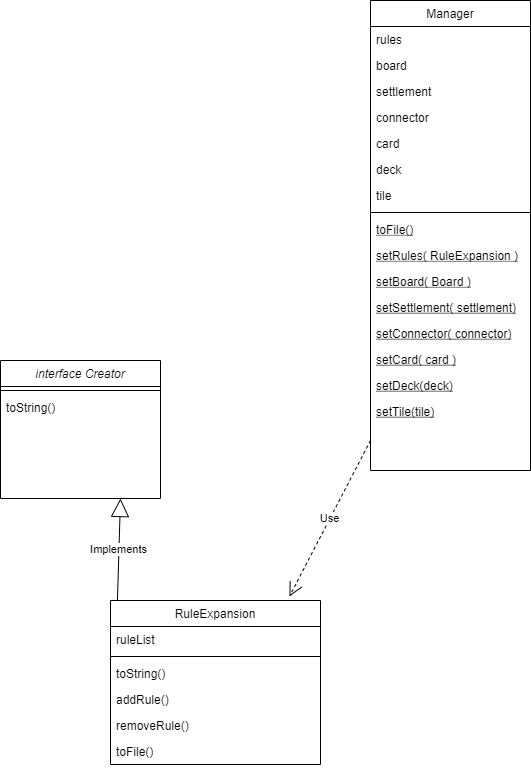

The diagram above was exported from draw.io. Its source (the exported page's mxGraphModel, read from the mxfile embedded in the PNG):
<mxGraphModel dx="868" dy="1629" grid="1" gridSize="10" guides="1" tooltips="1" connect="1" arrows="1" fold="1" page="1" pageScale="1" pageWidth="827" pageHeight="1169" math="0" shadow="0">
  <root>
    <mxCell id="WIyWlLk6GJQsqaUBKTNV-0" />
    <mxCell id="WIyWlLk6GJQsqaUBKTNV-1" parent="WIyWlLk6GJQsqaUBKTNV-0" />
    <mxCell id="zkfFHV4jXpPFQw0GAbJ--0" value="interface Creator" style="swimlane;fontStyle=2;align=center;verticalAlign=top;childLayout=stackLayout;horizontal=1;startSize=26;horizontalStack=0;resizeParent=1;resizeLast=0;collapsible=1;marginBottom=0;rounded=0;shadow=0;strokeWidth=1;" parent="WIyWlLk6GJQsqaUBKTNV-1" vertex="1">
      <mxGeometry x="220" y="120" width="160" height="138" as="geometry">
        <mxRectangle x="230" y="140" width="160" height="26" as="alternateBounds" />
      </mxGeometry>
    </mxCell>
    <mxCell id="zkfFHV4jXpPFQw0GAbJ--4" value="" style="line;html=1;strokeWidth=1;align=left;verticalAlign=middle;spacingTop=-1;spacingLeft=3;spacingRight=3;rotatable=0;labelPosition=right;points=[];portConstraint=eastwest;" parent="zkfFHV4jXpPFQw0GAbJ--0" vertex="1">
      <mxGeometry y="26" width="160" height="8" as="geometry" />
    </mxCell>
    <mxCell id="zkfFHV4jXpPFQw0GAbJ--5" value="toString()" style="text;align=left;verticalAlign=top;spacingLeft=4;spacingRight=4;overflow=hidden;rotatable=0;points=[[0,0.5],[1,0.5]];portConstraint=eastwest;" parent="zkfFHV4jXpPFQw0GAbJ--0" vertex="1">
      <mxGeometry y="34" width="160" height="26" as="geometry" />
    </mxCell>
    <mxCell id="zkfFHV4jXpPFQw0GAbJ--6" value="Manager" style="swimlane;fontStyle=0;align=center;verticalAlign=top;childLayout=stackLayout;horizontal=1;startSize=26;horizontalStack=0;resizeParent=1;resizeLast=0;collapsible=1;marginBottom=0;rounded=0;shadow=0;strokeWidth=1;" parent="WIyWlLk6GJQsqaUBKTNV-1" vertex="1">
      <mxGeometry x="590" y="-240" width="160" height="470" as="geometry">
        <mxRectangle x="130" y="380" width="160" height="26" as="alternateBounds" />
      </mxGeometry>
    </mxCell>
    <mxCell id="zkfFHV4jXpPFQw0GAbJ--7" value="rules" style="text;align=left;verticalAlign=top;spacingLeft=4;spacingRight=4;overflow=hidden;rotatable=0;points=[[0,0.5],[1,0.5]];portConstraint=eastwest;" parent="zkfFHV4jXpPFQw0GAbJ--6" vertex="1">
      <mxGeometry y="26" width="160" height="26" as="geometry" />
    </mxCell>
    <mxCell id="zkfFHV4jXpPFQw0GAbJ--8" value="board" style="text;align=left;verticalAlign=top;spacingLeft=4;spacingRight=4;overflow=hidden;rotatable=0;points=[[0,0.5],[1,0.5]];portConstraint=eastwest;rounded=0;shadow=0;html=0;" parent="zkfFHV4jXpPFQw0GAbJ--6" vertex="1">
      <mxGeometry y="52" width="160" height="26" as="geometry" />
    </mxCell>
    <mxCell id="FVD8-CfFbusWFf_ZOs-J-5" value="settlement" style="text;align=left;verticalAlign=top;spacingLeft=4;spacingRight=4;overflow=hidden;rotatable=0;points=[[0,0.5],[1,0.5]];portConstraint=eastwest;rounded=0;shadow=0;html=0;" vertex="1" parent="zkfFHV4jXpPFQw0GAbJ--6">
      <mxGeometry y="78" width="160" height="26" as="geometry" />
    </mxCell>
    <mxCell id="FVD8-CfFbusWFf_ZOs-J-6" value="connector" style="text;align=left;verticalAlign=top;spacingLeft=4;spacingRight=4;overflow=hidden;rotatable=0;points=[[0,0.5],[1,0.5]];portConstraint=eastwest;rounded=0;shadow=0;html=0;" vertex="1" parent="zkfFHV4jXpPFQw0GAbJ--6">
      <mxGeometry y="104" width="160" height="26" as="geometry" />
    </mxCell>
    <mxCell id="FVD8-CfFbusWFf_ZOs-J-8" value="card" style="text;align=left;verticalAlign=top;spacingLeft=4;spacingRight=4;overflow=hidden;rotatable=0;points=[[0,0.5],[1,0.5]];portConstraint=eastwest;rounded=0;shadow=0;html=0;" vertex="1" parent="zkfFHV4jXpPFQw0GAbJ--6">
      <mxGeometry y="130" width="160" height="26" as="geometry" />
    </mxCell>
    <mxCell id="FVD8-CfFbusWFf_ZOs-J-7" value="deck" style="text;align=left;verticalAlign=top;spacingLeft=4;spacingRight=4;overflow=hidden;rotatable=0;points=[[0,0.5],[1,0.5]];portConstraint=eastwest;rounded=0;shadow=0;html=0;" vertex="1" parent="zkfFHV4jXpPFQw0GAbJ--6">
      <mxGeometry y="156" width="160" height="26" as="geometry" />
    </mxCell>
    <mxCell id="FVD8-CfFbusWFf_ZOs-J-4" value="tile" style="text;align=left;verticalAlign=top;spacingLeft=4;spacingRight=4;overflow=hidden;rotatable=0;points=[[0,0.5],[1,0.5]];portConstraint=eastwest;rounded=0;shadow=0;html=0;" vertex="1" parent="zkfFHV4jXpPFQw0GAbJ--6">
      <mxGeometry y="182" width="160" height="26" as="geometry" />
    </mxCell>
    <mxCell id="zkfFHV4jXpPFQw0GAbJ--9" value="" style="line;html=1;strokeWidth=1;align=left;verticalAlign=middle;spacingTop=-1;spacingLeft=3;spacingRight=3;rotatable=0;labelPosition=right;points=[];portConstraint=eastwest;" parent="zkfFHV4jXpPFQw0GAbJ--6" vertex="1">
      <mxGeometry y="208" width="160" height="8" as="geometry" />
    </mxCell>
    <mxCell id="zkfFHV4jXpPFQw0GAbJ--10" value="toFile()" style="text;align=left;verticalAlign=top;spacingLeft=4;spacingRight=4;overflow=hidden;rotatable=0;points=[[0,0.5],[1,0.5]];portConstraint=eastwest;fontStyle=4" parent="zkfFHV4jXpPFQw0GAbJ--6" vertex="1">
      <mxGeometry y="216" width="160" height="26" as="geometry" />
    </mxCell>
    <mxCell id="FVD8-CfFbusWFf_ZOs-J-9" value="setRules( RuleExpansion )" style="text;align=left;verticalAlign=top;spacingLeft=4;spacingRight=4;overflow=hidden;rotatable=0;points=[[0,0.5],[1,0.5]];portConstraint=eastwest;fontStyle=4" vertex="1" parent="zkfFHV4jXpPFQw0GAbJ--6">
      <mxGeometry y="242" width="160" height="26" as="geometry" />
    </mxCell>
    <mxCell id="FVD8-CfFbusWFf_ZOs-J-15" value="setBoard( Board )" style="text;align=left;verticalAlign=top;spacingLeft=4;spacingRight=4;overflow=hidden;rotatable=0;points=[[0,0.5],[1,0.5]];portConstraint=eastwest;fontStyle=4" vertex="1" parent="zkfFHV4jXpPFQw0GAbJ--6">
      <mxGeometry y="268" width="160" height="26" as="geometry" />
    </mxCell>
    <mxCell id="FVD8-CfFbusWFf_ZOs-J-14" value="setSettlement( settlement)" style="text;align=left;verticalAlign=top;spacingLeft=4;spacingRight=4;overflow=hidden;rotatable=0;points=[[0,0.5],[1,0.5]];portConstraint=eastwest;fontStyle=4" vertex="1" parent="zkfFHV4jXpPFQw0GAbJ--6">
      <mxGeometry y="294" width="160" height="26" as="geometry" />
    </mxCell>
    <mxCell id="FVD8-CfFbusWFf_ZOs-J-13" value="setConnector( connector)" style="text;align=left;verticalAlign=top;spacingLeft=4;spacingRight=4;overflow=hidden;rotatable=0;points=[[0,0.5],[1,0.5]];portConstraint=eastwest;fontStyle=4" vertex="1" parent="zkfFHV4jXpPFQw0GAbJ--6">
      <mxGeometry y="320" width="160" height="26" as="geometry" />
    </mxCell>
    <mxCell id="FVD8-CfFbusWFf_ZOs-J-12" value="setCard( card )" style="text;align=left;verticalAlign=top;spacingLeft=4;spacingRight=4;overflow=hidden;rotatable=0;points=[[0,0.5],[1,0.5]];portConstraint=eastwest;fontStyle=4" vertex="1" parent="zkfFHV4jXpPFQw0GAbJ--6">
      <mxGeometry y="346" width="160" height="26" as="geometry" />
    </mxCell>
    <mxCell id="FVD8-CfFbusWFf_ZOs-J-11" value="setDeck(deck)" style="text;align=left;verticalAlign=top;spacingLeft=4;spacingRight=4;overflow=hidden;rotatable=0;points=[[0,0.5],[1,0.5]];portConstraint=eastwest;fontStyle=4" vertex="1" parent="zkfFHV4jXpPFQw0GAbJ--6">
      <mxGeometry y="372" width="160" height="26" as="geometry" />
    </mxCell>
    <mxCell id="FVD8-CfFbusWFf_ZOs-J-10" value="setTile(tile)" style="text;align=left;verticalAlign=top;spacingLeft=4;spacingRight=4;overflow=hidden;rotatable=0;points=[[0,0.5],[1,0.5]];portConstraint=eastwest;fontStyle=4" vertex="1" parent="zkfFHV4jXpPFQw0GAbJ--6">
      <mxGeometry y="398" width="160" height="26" as="geometry" />
    </mxCell>
    <mxCell id="zkfFHV4jXpPFQw0GAbJ--13" value="RuleExpansion" style="swimlane;fontStyle=0;align=center;verticalAlign=top;childLayout=stackLayout;horizontal=1;startSize=26;horizontalStack=0;resizeParent=1;resizeLast=0;collapsible=1;marginBottom=0;rounded=0;shadow=0;strokeWidth=1;" parent="WIyWlLk6GJQsqaUBKTNV-1" vertex="1">
      <mxGeometry x="330" y="360" width="210" height="164" as="geometry">
        <mxRectangle x="340" y="380" width="170" height="26" as="alternateBounds" />
      </mxGeometry>
    </mxCell>
    <mxCell id="zkfFHV4jXpPFQw0GAbJ--14" value="ruleList" style="text;align=left;verticalAlign=top;spacingLeft=4;spacingRight=4;overflow=hidden;rotatable=0;points=[[0,0.5],[1,0.5]];portConstraint=eastwest;" parent="zkfFHV4jXpPFQw0GAbJ--13" vertex="1">
      <mxGeometry y="26" width="210" height="26" as="geometry" />
    </mxCell>
    <mxCell id="zkfFHV4jXpPFQw0GAbJ--15" value="" style="line;html=1;strokeWidth=1;align=left;verticalAlign=middle;spacingTop=-1;spacingLeft=3;spacingRight=3;rotatable=0;labelPosition=right;points=[];portConstraint=eastwest;" parent="zkfFHV4jXpPFQw0GAbJ--13" vertex="1">
      <mxGeometry y="52" width="210" height="8" as="geometry" />
    </mxCell>
    <mxCell id="FVD8-CfFbusWFf_ZOs-J-0" value="toString()" style="text;align=left;verticalAlign=top;spacingLeft=4;spacingRight=4;overflow=hidden;rotatable=0;points=[[0,0.5],[1,0.5]];portConstraint=eastwest;" vertex="1" parent="zkfFHV4jXpPFQw0GAbJ--13">
      <mxGeometry y="60" width="210" height="26" as="geometry" />
    </mxCell>
    <mxCell id="FVD8-CfFbusWFf_ZOs-J-1" value="addRule()" style="text;align=left;verticalAlign=top;spacingLeft=4;spacingRight=4;overflow=hidden;rotatable=0;points=[[0,0.5],[1,0.5]];portConstraint=eastwest;" vertex="1" parent="zkfFHV4jXpPFQw0GAbJ--13">
      <mxGeometry y="86" width="210" height="26" as="geometry" />
    </mxCell>
    <mxCell id="FVD8-CfFbusWFf_ZOs-J-2" value="removeRule()" style="text;align=left;verticalAlign=top;spacingLeft=4;spacingRight=4;overflow=hidden;rotatable=0;points=[[0,0.5],[1,0.5]];portConstraint=eastwest;" vertex="1" parent="zkfFHV4jXpPFQw0GAbJ--13">
      <mxGeometry y="112" width="210" height="26" as="geometry" />
    </mxCell>
    <mxCell id="FVD8-CfFbusWFf_ZOs-J-3" value="toFile()" style="text;align=left;verticalAlign=top;spacingLeft=4;spacingRight=4;overflow=hidden;rotatable=0;points=[[0,0.5],[1,0.5]];portConstraint=eastwest;" vertex="1" parent="zkfFHV4jXpPFQw0GAbJ--13">
      <mxGeometry y="138" width="210" height="26" as="geometry" />
    </mxCell>
    <mxCell id="FVD8-CfFbusWFf_ZOs-J-19" value="Use" style="endArrow=open;endSize=12;dashed=1;html=1;entryX=0.852;entryY=-0.024;entryDx=0;entryDy=0;entryPerimeter=0;" edge="1" parent="WIyWlLk6GJQsqaUBKTNV-1" target="zkfFHV4jXpPFQw0GAbJ--13">
      <mxGeometry width="160" relative="1" as="geometry">
        <mxPoint x="590" y="200" as="sourcePoint" />
        <mxPoint x="490" y="410" as="targetPoint" />
      </mxGeometry>
    </mxCell>
    <mxCell id="FVD8-CfFbusWFf_ZOs-J-22" value="Implements" style="endArrow=block;endSize=16;endFill=0;html=1;entryX=0.75;entryY=1;entryDx=0;entryDy=0;exitX=0.033;exitY=0;exitDx=0;exitDy=0;exitPerimeter=0;" edge="1" parent="WIyWlLk6GJQsqaUBKTNV-1" source="zkfFHV4jXpPFQw0GAbJ--13" target="zkfFHV4jXpPFQw0GAbJ--0">
      <mxGeometry width="160" relative="1" as="geometry">
        <mxPoint x="340" y="340" as="sourcePoint" />
        <mxPoint x="500" y="340" as="targetPoint" />
      </mxGeometry>
    </mxCell>
  </root>
</mxGraphModel>